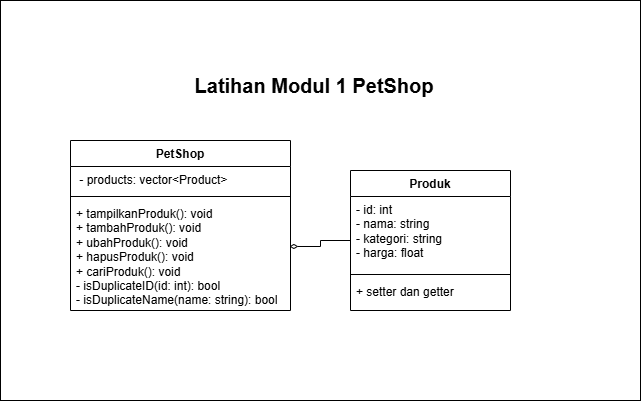

The diagram above was exported from draw.io. Its source (the exported page's mxGraphModel, read from the mxfile embedded in the PNG):
<mxGraphModel dx="1434" dy="738" grid="1" gridSize="10" guides="1" tooltips="1" connect="1" arrows="1" fold="1" page="1" pageScale="1" pageWidth="827" pageHeight="1169" math="0" shadow="0">
  <root>
    <mxCell id="WIyWlLk6GJQsqaUBKTNV-0" />
    <mxCell id="WIyWlLk6GJQsqaUBKTNV-1" parent="WIyWlLk6GJQsqaUBKTNV-0" />
    <mxCell id="9Mn80EPF2sWYIvA3tLHE-21" value="" style="rounded=0;whiteSpace=wrap;html=1;" vertex="1" parent="WIyWlLk6GJQsqaUBKTNV-1">
      <mxGeometry x="100" y="60" width="640" height="400" as="geometry" />
    </mxCell>
    <mxCell id="9Mn80EPF2sWYIvA3tLHE-10" value="PetShop" style="swimlane;fontStyle=1;align=center;verticalAlign=top;childLayout=stackLayout;horizontal=1;startSize=26;horizontalStack=0;resizeParent=1;resizeParentMax=0;resizeLast=0;collapsible=1;marginBottom=0;whiteSpace=wrap;html=1;" vertex="1" parent="WIyWlLk6GJQsqaUBKTNV-1">
      <mxGeometry x="170" y="200" width="220" height="170" as="geometry" />
    </mxCell>
    <mxCell id="9Mn80EPF2sWYIvA3tLHE-11" value="&amp;nbsp;- products: vector&amp;lt;Product&amp;gt;&amp;nbsp; &amp;nbsp; &amp;nbsp;" style="text;strokeColor=none;fillColor=none;align=left;verticalAlign=top;spacingLeft=4;spacingRight=4;overflow=hidden;rotatable=0;points=[[0,0.5],[1,0.5]];portConstraint=eastwest;whiteSpace=wrap;html=1;" vertex="1" parent="9Mn80EPF2sWYIvA3tLHE-10">
      <mxGeometry y="26" width="220" height="26" as="geometry" />
    </mxCell>
    <mxCell id="9Mn80EPF2sWYIvA3tLHE-12" value="" style="line;strokeWidth=1;fillColor=none;align=left;verticalAlign=middle;spacingTop=-1;spacingLeft=3;spacingRight=3;rotatable=0;labelPosition=right;points=[];portConstraint=eastwest;strokeColor=inherit;" vertex="1" parent="9Mn80EPF2sWYIvA3tLHE-10">
      <mxGeometry y="52" width="220" height="8" as="geometry" />
    </mxCell>
    <mxCell id="9Mn80EPF2sWYIvA3tLHE-13" value="+ &lt;span class=&quot;hljs-title function_ invoke__&quot;&gt;tampilkanProduk&lt;/span&gt;(): &lt;span class=&quot;hljs-keyword&quot;&gt;void&lt;/span&gt;&lt;div&gt;&lt;span class=&quot;hljs-keyword&quot;&gt;+ &lt;span class=&quot;hljs-title function_ invoke__&quot;&gt;tambahProduk&lt;/span&gt;(): &lt;span class=&quot;hljs-keyword&quot;&gt;void&lt;/span&gt;&lt;/span&gt;&lt;/div&gt;&lt;div&gt;&lt;span class=&quot;hljs-keyword&quot;&gt;&lt;span class=&quot;hljs-keyword&quot;&gt;+&amp;nbsp;&lt;/span&gt;&lt;/span&gt;&lt;span style=&quot;background-color: transparent; color: light-dark(rgb(0, 0, 0), rgb(255, 255, 255));&quot; class=&quot;hljs-title function_ invoke__&quot;&gt;ubahProduk&lt;/span&gt;&lt;span style=&quot;background-color: transparent; color: light-dark(rgb(0, 0, 0), rgb(255, 255, 255));&quot;&gt;(): &lt;/span&gt;&lt;span style=&quot;background-color: transparent; color: light-dark(rgb(0, 0, 0), rgb(255, 255, 255));&quot; class=&quot;hljs-keyword&quot;&gt;void&lt;/span&gt;&lt;/div&gt;&lt;div&gt;&lt;span style=&quot;background-color: transparent; color: light-dark(rgb(0, 0, 0), rgb(255, 255, 255));&quot; class=&quot;hljs-keyword&quot;&gt;+&amp;nbsp;&lt;/span&gt;&lt;span style=&quot;background-color: transparent; color: light-dark(rgb(0, 0, 0), rgb(255, 255, 255));&quot; class=&quot;hljs-title function_ invoke__&quot;&gt;hapusProduk&lt;/span&gt;&lt;span style=&quot;background-color: transparent; color: light-dark(rgb(0, 0, 0), rgb(255, 255, 255));&quot;&gt;(): &lt;/span&gt;&lt;span style=&quot;background-color: transparent; color: light-dark(rgb(0, 0, 0), rgb(255, 255, 255));&quot; class=&quot;hljs-keyword&quot;&gt;void&lt;/span&gt;&lt;/div&gt;&lt;div&gt;&lt;span style=&quot;background-color: transparent; color: light-dark(rgb(0, 0, 0), rgb(255, 255, 255));&quot; class=&quot;hljs-keyword&quot;&gt;+&amp;nbsp;&lt;/span&gt;&lt;span style=&quot;background-color: transparent; color: light-dark(rgb(0, 0, 0), rgb(255, 255, 255));&quot; class=&quot;hljs-title function_ invoke__&quot;&gt;cariProduk&lt;/span&gt;&lt;span style=&quot;background-color: transparent; color: light-dark(rgb(0, 0, 0), rgb(255, 255, 255));&quot;&gt;(): &lt;/span&gt;&lt;span style=&quot;background-color: transparent; color: light-dark(rgb(0, 0, 0), rgb(255, 255, 255));&quot; class=&quot;hljs-keyword&quot;&gt;void&lt;/span&gt;&lt;/div&gt;&lt;div&gt;&lt;span style=&quot;background-color: transparent; color: light-dark(rgb(0, 0, 0), rgb(255, 255, 255));&quot;&gt;- &lt;/span&gt;&lt;span style=&quot;background-color: transparent; color: light-dark(rgb(0, 0, 0), rgb(255, 255, 255));&quot; class=&quot;hljs-title function_ invoke__&quot;&gt;isDuplicateID&lt;/span&gt;&lt;span style=&quot;background-color: transparent; color: light-dark(rgb(0, 0, 0), rgb(255, 255, 255));&quot;&gt;(&lt;/span&gt;&lt;span style=&quot;background-color: transparent; color: light-dark(rgb(0, 0, 0), rgb(255, 255, 255));&quot; class=&quot;hljs-attr&quot;&gt;id&lt;/span&gt;&lt;span style=&quot;background-color: transparent; color: light-dark(rgb(0, 0, 0), rgb(255, 255, 255));&quot;&gt;: &lt;/span&gt;&lt;span style=&quot;background-color: transparent; color: light-dark(rgb(0, 0, 0), rgb(255, 255, 255));&quot; class=&quot;hljs-keyword&quot;&gt;int&lt;/span&gt;&lt;span style=&quot;background-color: transparent; color: light-dark(rgb(0, 0, 0), rgb(255, 255, 255));&quot;&gt;): &lt;/span&gt;&lt;span style=&quot;background-color: transparent; color: light-dark(rgb(0, 0, 0), rgb(255, 255, 255));&quot; class=&quot;hljs-keyword&quot;&gt;bool&lt;/span&gt;&lt;/div&gt;&lt;div&gt;&lt;span style=&quot;background-color: transparent; color: light-dark(rgb(0, 0, 0), rgb(255, 255, 255));&quot; class=&quot;hljs-keyword&quot;&gt;- &lt;span class=&quot;hljs-title function_ invoke__&quot;&gt;isDuplicateName&lt;/span&gt;(&lt;span class=&quot;hljs-attr&quot;&gt;name&lt;/span&gt;: &lt;span class=&quot;hljs-keyword&quot;&gt;string&lt;/span&gt;): &lt;span class=&quot;hljs-keyword&quot;&gt;bool&lt;/span&gt;&lt;/span&gt;&lt;/div&gt;" style="text;strokeColor=none;fillColor=none;align=left;verticalAlign=top;spacingLeft=4;spacingRight=4;overflow=hidden;rotatable=0;points=[[0,0.5],[1,0.5]];portConstraint=eastwest;whiteSpace=wrap;html=1;" vertex="1" parent="9Mn80EPF2sWYIvA3tLHE-10">
      <mxGeometry y="60" width="220" height="110" as="geometry" />
    </mxCell>
    <mxCell id="9Mn80EPF2sWYIvA3tLHE-18" style="edgeStyle=orthogonalEdgeStyle;rounded=0;orthogonalLoop=1;jettySize=auto;html=1;entryX=0.995;entryY=0.418;entryDx=0;entryDy=0;entryPerimeter=0;endArrow=diamondThin;endFill=0;" edge="1" parent="WIyWlLk6GJQsqaUBKTNV-1" source="9Mn80EPF2sWYIvA3tLHE-14" target="9Mn80EPF2sWYIvA3tLHE-13">
      <mxGeometry relative="1" as="geometry" />
    </mxCell>
    <mxCell id="9Mn80EPF2sWYIvA3tLHE-14" value="Produk" style="swimlane;fontStyle=1;align=center;verticalAlign=top;childLayout=stackLayout;horizontal=1;startSize=26;horizontalStack=0;resizeParent=1;resizeParentMax=0;resizeLast=0;collapsible=1;marginBottom=0;whiteSpace=wrap;html=1;" vertex="1" parent="WIyWlLk6GJQsqaUBKTNV-1">
      <mxGeometry x="450" y="230" width="160" height="140" as="geometry" />
    </mxCell>
    <mxCell id="9Mn80EPF2sWYIvA3tLHE-15" value="- id: &lt;span class=&quot;hljs-keyword&quot;&gt;int&lt;/span&gt;&lt;br&gt;- nama: &lt;span class=&quot;hljs-keyword&quot;&gt;string&lt;/span&gt;&lt;br&gt;- kategori: &lt;span class=&quot;hljs-keyword&quot;&gt;string&lt;/span&gt;&lt;br&gt;- harga: &lt;span class=&quot;hljs-keyword&quot;&gt;float&lt;/span&gt;" style="text;strokeColor=none;fillColor=none;align=left;verticalAlign=top;spacingLeft=4;spacingRight=4;overflow=hidden;rotatable=0;points=[[0,0.5],[1,0.5]];portConstraint=eastwest;whiteSpace=wrap;html=1;" vertex="1" parent="9Mn80EPF2sWYIvA3tLHE-14">
      <mxGeometry y="26" width="160" height="74" as="geometry" />
    </mxCell>
    <mxCell id="9Mn80EPF2sWYIvA3tLHE-16" value="" style="line;strokeWidth=1;fillColor=none;align=left;verticalAlign=middle;spacingTop=-1;spacingLeft=3;spacingRight=3;rotatable=0;labelPosition=right;points=[];portConstraint=eastwest;strokeColor=inherit;" vertex="1" parent="9Mn80EPF2sWYIvA3tLHE-14">
      <mxGeometry y="100" width="160" height="8" as="geometry" />
    </mxCell>
    <mxCell id="9Mn80EPF2sWYIvA3tLHE-17" value="+ setter dan getter&amp;nbsp;" style="text;strokeColor=none;fillColor=none;align=left;verticalAlign=top;spacingLeft=4;spacingRight=4;overflow=hidden;rotatable=0;points=[[0,0.5],[1,0.5]];portConstraint=eastwest;whiteSpace=wrap;html=1;" vertex="1" parent="9Mn80EPF2sWYIvA3tLHE-14">
      <mxGeometry y="108" width="160" height="32" as="geometry" />
    </mxCell>
    <mxCell id="9Mn80EPF2sWYIvA3tLHE-20" value="&lt;b&gt;&lt;font style=&quot;font-size: 20px;&quot;&gt;Latihan Modul 1 PetShop&lt;/font&gt;&lt;/b&gt;" style="text;html=1;align=center;verticalAlign=middle;whiteSpace=wrap;rounded=0;" vertex="1" parent="WIyWlLk6GJQsqaUBKTNV-1">
      <mxGeometry x="289" y="130" width="250" height="30" as="geometry" />
    </mxCell>
  </root>
</mxGraphModel>